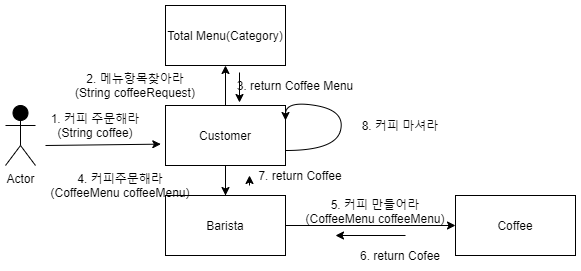

The diagram above was exported from draw.io. Its source (the exported page's mxGraphModel, read from the mxfile embedded in the PNG):
<mxGraphModel dx="782" dy="436" grid="1" gridSize="10" guides="1" tooltips="1" connect="1" arrows="1" fold="1" page="1" pageScale="1" pageWidth="850" pageHeight="1100" math="0" shadow="0" extFonts="Permanent Marker^https://fonts.googleapis.com/css?family=Permanent+Marker">
  <root>
    <mxCell id="0" />
    <mxCell id="1" parent="0" />
    <mxCell id="RmX0gSwWFzmqIBALx8rl-1" value="Total Menu(Category)" style="rounded=0;whiteSpace=wrap;html=1;" vertex="1" parent="1">
      <mxGeometry x="270" y="130" width="120" height="60" as="geometry" />
    </mxCell>
    <mxCell id="RmX0gSwWFzmqIBALx8rl-24" value="" style="edgeStyle=orthogonalEdgeStyle;rounded=0;orthogonalLoop=1;jettySize=auto;html=1;" edge="1" parent="1" source="RmX0gSwWFzmqIBALx8rl-3" target="RmX0gSwWFzmqIBALx8rl-1">
      <mxGeometry relative="1" as="geometry" />
    </mxCell>
    <mxCell id="RmX0gSwWFzmqIBALx8rl-32" value="" style="edgeStyle=orthogonalEdgeStyle;rounded=0;orthogonalLoop=1;jettySize=auto;html=1;" edge="1" parent="1" source="RmX0gSwWFzmqIBALx8rl-3" target="RmX0gSwWFzmqIBALx8rl-4">
      <mxGeometry relative="1" as="geometry" />
    </mxCell>
    <mxCell id="RmX0gSwWFzmqIBALx8rl-3" value="Customer" style="rounded=0;whiteSpace=wrap;html=1;" vertex="1" parent="1">
      <mxGeometry x="270" y="230" width="120" height="60" as="geometry" />
    </mxCell>
    <mxCell id="RmX0gSwWFzmqIBALx8rl-40" value="" style="edgeStyle=orthogonalEdgeStyle;rounded=0;orthogonalLoop=1;jettySize=auto;html=1;" edge="1" parent="1" source="RmX0gSwWFzmqIBALx8rl-4" target="RmX0gSwWFzmqIBALx8rl-5">
      <mxGeometry relative="1" as="geometry" />
    </mxCell>
    <mxCell id="RmX0gSwWFzmqIBALx8rl-4" value="Barista" style="rounded=0;whiteSpace=wrap;html=1;" vertex="1" parent="1">
      <mxGeometry x="270" y="320" width="120" height="60" as="geometry" />
    </mxCell>
    <mxCell id="RmX0gSwWFzmqIBALx8rl-5" value="Coffee" style="rounded=0;whiteSpace=wrap;html=1;" vertex="1" parent="1">
      <mxGeometry x="560" y="320" width="120" height="60" as="geometry" />
    </mxCell>
    <mxCell id="RmX0gSwWFzmqIBALx8rl-9" value="" style="endArrow=none;html=1;entryX=0.5;entryY=1;entryDx=0;entryDy=0;" edge="1" parent="1">
      <mxGeometry width="50" height="50" relative="1" as="geometry">
        <mxPoint x="330" y="320" as="sourcePoint" />
        <mxPoint x="330" y="294" as="targetPoint" />
        <Array as="points">
          <mxPoint x="330" y="314" />
        </Array>
      </mxGeometry>
    </mxCell>
    <mxCell id="RmX0gSwWFzmqIBALx8rl-20" value="Actor" style="shape=umlActor;verticalLabelPosition=bottom;verticalAlign=top;html=1;outlineConnect=0;fillColor=#000000;" vertex="1" parent="1">
      <mxGeometry x="110" y="230" width="30" height="60" as="geometry" />
    </mxCell>
    <mxCell id="RmX0gSwWFzmqIBALx8rl-21" value="" style="endArrow=classic;html=1;entryX=-0.039;entryY=0.644;entryDx=0;entryDy=0;entryPerimeter=0;" edge="1" parent="1" target="RmX0gSwWFzmqIBALx8rl-3">
      <mxGeometry width="50" height="50" relative="1" as="geometry">
        <mxPoint x="150" y="270" as="sourcePoint" />
        <mxPoint x="200" y="220" as="targetPoint" />
      </mxGeometry>
    </mxCell>
    <mxCell id="RmX0gSwWFzmqIBALx8rl-22" value="1. 커피 주문해라&lt;br&gt;(String coffee)" style="text;html=1;strokeColor=none;fillColor=none;align=center;verticalAlign=middle;whiteSpace=wrap;rounded=0;" vertex="1" parent="1">
      <mxGeometry x="150" y="240" width="100" height="20" as="geometry" />
    </mxCell>
    <mxCell id="RmX0gSwWFzmqIBALx8rl-25" value="2. 메뉴항목찾아라&lt;br&gt;(String coffeeRequest)" style="text;html=1;strokeColor=none;fillColor=none;align=center;verticalAlign=middle;whiteSpace=wrap;rounded=0;" vertex="1" parent="1">
      <mxGeometry x="160" y="200" width="160" height="20" as="geometry" />
    </mxCell>
    <mxCell id="RmX0gSwWFzmqIBALx8rl-30" value="3. return Coffee Menu" style="text;html=1;strokeColor=none;fillColor=none;align=center;verticalAlign=middle;whiteSpace=wrap;rounded=0;" vertex="1" parent="1">
      <mxGeometry x="320" y="200" width="160" height="20" as="geometry" />
    </mxCell>
    <mxCell id="RmX0gSwWFzmqIBALx8rl-31" value="" style="endArrow=classic;html=1;exitX=0;exitY=1;exitDx=0;exitDy=0;" edge="1" parent="1">
      <mxGeometry width="50" height="50" relative="1" as="geometry">
        <mxPoint x="344" y="197" as="sourcePoint" />
        <mxPoint x="344" y="227" as="targetPoint" />
      </mxGeometry>
    </mxCell>
    <mxCell id="RmX0gSwWFzmqIBALx8rl-33" value="4. 커피주문해라&lt;br&gt;(CoffeeMenu coffeeMenu)" style="text;html=1;strokeColor=none;fillColor=none;align=center;verticalAlign=middle;whiteSpace=wrap;rounded=0;" vertex="1" parent="1">
      <mxGeometry x="140" y="300" width="170" height="20" as="geometry" />
    </mxCell>
    <mxCell id="RmX0gSwWFzmqIBALx8rl-34" value="" style="endArrow=classic;html=1;" edge="1" parent="1">
      <mxGeometry width="50" height="50" relative="1" as="geometry">
        <mxPoint x="354" y="310" as="sourcePoint" />
        <mxPoint x="354" y="300" as="targetPoint" />
      </mxGeometry>
    </mxCell>
    <mxCell id="RmX0gSwWFzmqIBALx8rl-35" value="7. return Coffee" style="text;html=1;strokeColor=none;fillColor=none;align=center;verticalAlign=middle;whiteSpace=wrap;rounded=0;" vertex="1" parent="1">
      <mxGeometry x="320" y="290" width="170" height="20" as="geometry" />
    </mxCell>
    <mxCell id="RmX0gSwWFzmqIBALx8rl-36" value="5. 커피 만들어라&lt;br&gt;(CoffeeMenu coffeeMenu)" style="text;html=1;strokeColor=none;fillColor=none;align=center;verticalAlign=middle;whiteSpace=wrap;rounded=0;" vertex="1" parent="1">
      <mxGeometry x="400" y="326" width="160" height="20" as="geometry" />
    </mxCell>
    <mxCell id="RmX0gSwWFzmqIBALx8rl-41" value="" style="endArrow=classic;html=1;" edge="1" parent="1">
      <mxGeometry width="50" height="50" relative="1" as="geometry">
        <mxPoint x="510" y="360" as="sourcePoint" />
        <mxPoint x="440" y="360" as="targetPoint" />
      </mxGeometry>
    </mxCell>
    <mxCell id="RmX0gSwWFzmqIBALx8rl-42" value="6. return Cofee" style="text;html=1;strokeColor=none;fillColor=none;align=center;verticalAlign=middle;whiteSpace=wrap;rounded=0;" vertex="1" parent="1">
      <mxGeometry x="460" y="370" width="90" height="20" as="geometry" />
    </mxCell>
    <mxCell id="RmX0gSwWFzmqIBALx8rl-43" value="" style="curved=1;endArrow=classic;html=1;" edge="1" parent="1">
      <mxGeometry width="50" height="50" relative="1" as="geometry">
        <mxPoint x="390" y="275" as="sourcePoint" />
        <mxPoint x="390" y="245" as="targetPoint" />
        <Array as="points">
          <mxPoint x="440" y="275" />
          <mxPoint x="450" y="235" />
          <mxPoint x="390" y="225" />
        </Array>
      </mxGeometry>
    </mxCell>
    <mxCell id="RmX0gSwWFzmqIBALx8rl-46" value="8. 커피 마셔라" style="text;html=1;strokeColor=none;fillColor=none;align=center;verticalAlign=middle;whiteSpace=wrap;rounded=0;" vertex="1" parent="1">
      <mxGeometry x="420" y="240" width="170" height="20" as="geometry" />
    </mxCell>
  </root>
</mxGraphModel>